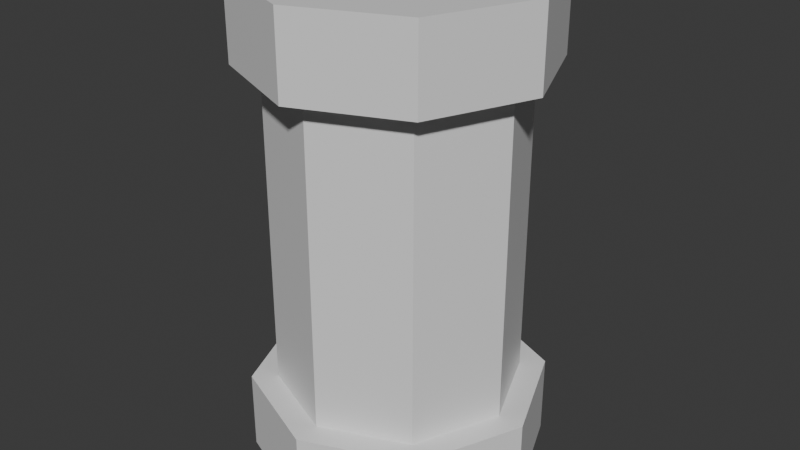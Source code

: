 # Source: power_cell.blend  (saved by Blender 5.2.44; exported with 4.5.12 LTS)
import bpy
from mathutils import Matrix  # noqa: F401  (used for matrix-valued properties, if any)

bpy.ops.wm.read_factory_settings(use_empty=True)
scene = bpy.context.scene
scene.name = 'Scene'

# ---- collections
col_collection = bpy.data.collections.new('Collection'); scene.collection.children.link(col_collection)

# ---- materials (node trees are filled in below, after node groups)
mat_power_core = bpy.data.materials.new('power_core')
mat_power_cap = bpy.data.materials.new('power_cap')

# ---- material node trees
mat_power_core.use_nodes = True; mat_power_core.node_tree.nodes.clear()
_N = mat_power_core.node_tree.nodes; _L = mat_power_core.node_tree.links
n0 = _N.new('ShaderNodeBsdfPrincipled'); n0.name = 'Principled BSDF'; n0.location = (-200, 100)
n0.inputs[10].default_value = 0.005
n1 = _N.new('ShaderNodeOutputMaterial'); n1.name = 'Material Output'; n1.location = (200, 100)
_L.new(n0.outputs[0], n1.inputs[0])
n1.is_active_output = True
mat_power_cap.use_nodes = True; mat_power_cap.node_tree.nodes.clear()
_N = mat_power_cap.node_tree.nodes; _L = mat_power_cap.node_tree.links
n0 = _N.new('ShaderNodeBsdfPrincipled'); n0.name = 'Principled BSDF'; n0.location = (-200, 100)
n0.inputs[10].default_value = 0.005
n1 = _N.new('ShaderNodeOutputMaterial'); n1.name = 'Material Output'; n1.location = (200, 100)
_L.new(n0.outputs[0], n1.inputs[0])
n1.is_active_output = True

# ---- world
world_world = bpy.data.worlds.new('World'); scene.world = world_world
world_world.use_nodes = True; world_world.node_tree.nodes.clear()
_N = world_world.node_tree.nodes; _L = world_world.node_tree.links
n0 = _N.new('ShaderNodeOutputWorld'); n0.name = 'World Output'; n0.location = (200, 100)
n1 = _N.new('ShaderNodeBackground'); n1.name = 'Background'; n1.location = (-200, 100)
n1.inputs[0].default_value = (0.05088, 0.05088, 0.05088, 1.0)
_L.new(n1.outputs[0], n0.inputs[0])
n0.is_active_output = True
world_world.color = (0.05088, 0.05088, 0.05088)
world_world.sun_shadow_jitter_overblur = 0.0

# ---- meshes
me_cylinder = bpy.data.meshes.new('Cylinder')
me_cylinder.from_pydata([(0.0, 0.0, -0.5), (0.0, 0.0, 0.5), (0.0, 0.25, -0.5), (0.0, 0.25, 0.5), (0.1768, 0.1768, -0.5), (0.1768, 0.1768, 0.5), (0.25, 0.0, -0.5), (0.25, 0.0, 0.5), (0.1768, -0.1768, -0.5), (0.1768, -0.1768, 0.5), (0.0, -0.25, -0.5), (0.0, -0.25, 0.5), (-0.1768, -0.1768, -0.5), (-0.1768, -0.1768, 0.5), (-0.25, 0.0, -0.5), (-0.25, 0.0, 0.5), (-0.1768, 0.1768, -0.5), (-0.1768, 0.1768, 0.5), (0.0, 0.25, -0.3333), (0.0, 0.25, 0.3333), (0.1768, 0.1768, 0.3333), (0.1768, 0.1768, -0.3333), (0.25, 0.0, 0.3333), (0.25, 0.0, -0.3333), (0.1768, -0.1768, 0.3333), (0.1768, -0.1768, -0.3333), (0.0, -0.25, 0.3333), (0.0, -0.25, -0.3333), (-0.1768, -0.1768, 0.3333), (-0.1768, -0.1768, -0.3333), (-0.25, 0.0, 0.3333), (-0.25, 0.0, -0.3333), (-0.1768, 0.1768, 0.3333), (-0.1768, 0.1768, -0.3333), (0.0, 0.25, -0.5), (0.1768, 0.1768, -0.5), (0.1768, 0.1768, 0.5), (0.0, 0.25, 0.5), (0.0, 0.25, 0.3333), (0.1768, 0.1768, -0.3333), (0.25, 0.0, -0.5), (0.25, 0.0, 0.5), (0.25, 0.0, -0.3333), (0.1768, -0.1768, -0.5), (0.1768, -0.1768, 0.5), (0.1768, -0.1768, -0.3333), (0.0, -0.25, -0.5), (0.0, -0.25, 0.5), (0.0, -0.25, -0.3333), (-0.1768, -0.1768, -0.5), (-0.1768, -0.1768, 0.5), (-0.1768, -0.1768, -0.3333), (-0.25, 0.0, -0.5), (-0.25, 0.0, 0.5), (-0.25, 0.0, -0.3333), (-0.1768, 0.1768, -0.5), (-0.1768, 0.1768, 0.5), (-0.1768, 0.1768, -0.3333), (0.0, 0.25, -0.3333), (0.1768, 0.1768, 0.3333), (0.25, 0.0, 0.3333), (0.1768, -0.1768, 0.3333), (0.0, -0.25, 0.3333), (-0.1768, -0.1768, 0.3333), (-0.25, 0.0, 0.3333), (-0.1768, 0.1768, 0.3333), (0.0, 0.3041, -0.5), (0.215, 0.215, -0.5), (0.215, 0.215, 0.5), (0.0, 0.3041, 0.5), (0.0, 0.3041, 0.3333), (0.215, 0.215, -0.3333), (0.3041, 0.0, -0.5), (0.3041, 0.0, 0.5), (0.3041, 0.0, -0.3333), (0.215, -0.215, -0.5), (0.215, -0.215, 0.5), (0.215, -0.215, -0.3333), (0.0, -0.3041, -0.5), (0.0, -0.3041, 0.5), (0.0, -0.3041, -0.3333), (-0.215, -0.215, -0.5), (-0.215, -0.215, 0.5), (-0.215, -0.215, -0.3333), (-0.3041, 0.0, -0.5), (-0.3041, 0.0, 0.5), (-0.3041, 0.0, -0.3333), (-0.215, 0.215, -0.5), (-0.215, 0.215, 0.5), (-0.215, 0.215, -0.3333), (0.0, 0.3041, -0.3333), (0.215, 0.215, 0.3333), (0.3041, 0.0, 0.3333), (0.215, -0.215, 0.3333), (0.0, -0.3041, 0.3333), (-0.215, -0.215, 0.3333), (-0.3041, 0.0, 0.3333), (-0.215, 0.215, 0.3333)], [], [(0, 2, 4), (1, 5, 3), (7, 44, 41), (0, 4, 6), (1, 7, 5), (33, 58, 57), (0, 6, 8), (1, 9, 7), (14, 49, 52), (0, 8, 10), (1, 11, 9), (4, 34, 35), (0, 10, 12), (1, 13, 11), (22, 59, 60), (0, 12, 14), (1, 15, 13), (21, 42, 39), (0, 14, 16), (1, 17, 15), (8, 40, 43), (0, 16, 2), (1, 3, 17), (24, 60, 61), (11, 50, 47), (32, 18, 33), (23, 45, 42), (30, 33, 31), (17, 37, 56), (28, 31, 29), (26, 61, 62), (26, 29, 27), (2, 55, 34), (24, 27, 25), (5, 41, 36), (22, 25, 23), (12, 46, 49), (20, 23, 21), (25, 48, 45), (19, 21, 18), (42, 71, 39), (53, 82, 50), (60, 93, 61), (52, 81, 84), (42, 77, 74), (37, 68, 69), (62, 93, 94), (47, 82, 79), (34, 67, 35), (48, 77, 45), (46, 81, 49), (62, 95, 63), (48, 83, 80), (47, 76, 44), (64, 95, 96), (46, 75, 78), (18, 39, 58), (19, 65, 38), (20, 38, 59), (13, 53, 50), (31, 57, 54), (3, 36, 37), (32, 64, 65), (10, 43, 46), (29, 54, 51), (16, 52, 55), (30, 63, 64), (9, 47, 44), (27, 51, 48), (6, 35, 40), (15, 56, 53), (28, 62, 63), (69, 91, 70), (68, 92, 91), (73, 93, 92), (76, 94, 93), (79, 95, 94), (82, 96, 95), (85, 97, 96), (88, 70, 97), (89, 66, 87), (86, 87, 84), (83, 84, 81), (80, 81, 78), (77, 78, 75), (74, 75, 72), (71, 72, 67), (90, 67, 66), (40, 67, 72), (60, 91, 92), (41, 68, 36), (58, 89, 57), (52, 87, 55), (58, 71, 90), (38, 97, 70), (53, 88, 85), (38, 91, 59), (40, 75, 43), (54, 89, 86), (41, 76, 73), (64, 97, 65), (34, 87, 66), (54, 83, 51), (37, 88, 56), (7, 9, 44), (33, 18, 58), (14, 12, 49), (4, 2, 34), (22, 20, 59), (21, 23, 42), (8, 6, 40), (24, 22, 60), (11, 13, 50), (32, 19, 18), (23, 25, 45), (30, 32, 33), (17, 3, 37), (28, 30, 31), (26, 24, 61), (26, 28, 29), (2, 16, 55), (24, 26, 27), (5, 7, 41), (22, 24, 25), (12, 10, 46), (20, 22, 23), (25, 27, 48), (19, 20, 21), (42, 74, 71), (53, 85, 82), (60, 92, 93), (52, 49, 81), (42, 45, 77), (37, 36, 68), (62, 61, 93), (47, 50, 82), (34, 66, 67), (48, 80, 77), (46, 78, 81), (62, 94, 95), (48, 51, 83), (47, 79, 76), (64, 63, 95), (46, 43, 75), (18, 21, 39), (19, 32, 65), (20, 19, 38), (13, 15, 53), (31, 33, 57), (3, 5, 36), (32, 30, 64), (10, 8, 43), (29, 31, 54), (16, 14, 52), (30, 28, 63), (9, 11, 47), (27, 29, 51), (6, 4, 35), (15, 17, 56), (28, 26, 62), (69, 68, 91), (68, 73, 92), (73, 76, 93), (76, 79, 94), (79, 82, 95), (82, 85, 96), (85, 88, 97), (88, 69, 70), (89, 90, 66), (86, 89, 87), (83, 86, 84), (80, 83, 81), (77, 80, 78), (74, 77, 75), (71, 74, 72), (90, 71, 67), (40, 35, 67), (60, 59, 91), (41, 73, 68), (58, 90, 89), (52, 84, 87), (58, 39, 71), (38, 65, 97), (53, 56, 88), (38, 70, 91), (40, 72, 75), (54, 57, 89), (41, 44, 76), (64, 96, 97), (34, 55, 87), (54, 86, 83), (37, 69, 88)])
me_cylinder.polygons.foreach_set('material_index', [1, 1, 1, 1, 1, 1, 1, 1, 1, 1, 1, 1, 1, 1, 1, 1, 1, 1, 1, 1, 1, 1, 1, 1, 1, 0, 1, 0, 1, 0, 1, 0, 1, 0, 1, 0, 1, 0, 1, 0, 1, 1, 1, 1, 1, 1, 1, 1, 1, 1, 1, 1, 1, 1, 1, 1, 1, 1, 1, 1, 1, 1, 1, 1, 1, 1, 1, 1, 1, 1, 1, 1, 1, 1, 1, 1, 1, 1, 1, 1, 1, 1, 1, 1, 1, 1, 1, 1, 1, 1, 1, 1, 1, 1, 1, 1, 1, 1, 1, 1, 1, 1, 1, 1, 1, 1, 1, 1, 1, 1, 1, 1, 1, 0, 1, 0, 1, 0, 1, 0, 1, 0, 1, 0, 1, 0, 1, 0, 1, 1, 1, 1, 1, 1, 1, 1, 1, 1, 1, 1, 1, 1, 1, 1, 1, 1, 1, 1, 1, 1, 1, 1, 1, 1, 1, 1, 1, 1, 1, 1, 1, 1, 1, 1, 1, 1, 1, 1, 1, 1, 1, 1, 1, 1, 1, 1, 1, 1, 1, 1, 1, 1, 1, 1, 1, 1, 1, 1, 1, 1, 1, 1])
_uv = me_cylinder.uv_layers.new(name='UVMap')
_uv.uv.foreach_set('vector', [0.0, 0.0, 0.0, 0.0, 0.0, 0.0, 0.1551, 0.5324, 0.09084, 0.6874, -2.332e-08, 0.5966, 0.0, 0.0, 0.0, 0.0, 0.0, 0.0, 0.0, 0.0, 0.0, 0.0, 0.0, 0.0, 0.1551, 0.5324, 0.2193, 0.6874, 0.09084, 0.6874, 0.0, 0.0, 0.0, 0.0, 0.0, 0.0, 0.0, 0.0, 0.0, 0.0, 0.0, 0.0, 0.1551, 0.5324, 0.3102, 0.5966, 0.2193, 0.6874, 0.0, 0.0, 0.0, 0.0, 0.0, 0.0, 0.0, 0.0, 0.0, 0.0, 0.0, 0.0, 0.1551, 0.5324, 0.3102, 0.4681, 0.3102, 0.5966, 0.0, 0.0, 0.0, 0.0, 0.0, 0.0, 0.0, 0.0, 0.0, 0.0, 0.0, 0.0, 0.1551, 0.5324, 0.2193, 0.3773, 0.3102, 0.4681, 0.0, 0.0, 0.0, 0.0, 0.0, 0.0, 0.0, 0.0, 0.0, 0.0, 0.0, 0.0, 0.1551, 0.5324, 0.09084, 0.3773, 0.2193, 0.3773, 0.0, 0.0, 0.0, 0.0, 0.0, 0.0, 0.0, 0.0, 0.0, 0.0, 0.0, 0.0, 0.1551, 0.5324, -1.728e-08, 0.4681, 0.09084, 0.3773, 0.0, 0.0, 0.0, 0.0, 0.0, 0.0, 0.0, 0.0, 0.0, 0.0, 0.0, 0.0, 0.1551, 0.5324, -2.332e-08, 0.5966, -1.728e-08, 0.4681, 0.0, 0.0, 0.0, 0.0, 0.0, 0.0, 0.0, 0.0, 0.0, 0.0, 0.0, 0.0, 0.7259, 0.0, 0.8543, 0.4476, 0.7259, 0.4476, 0.0, 0.0, 0.0, 0.0, 0.0, 0.0, 0.3773, 0.4084, 0.5058, 0.856, 0.3773, 0.856, 0.0, 0.0, 0.0, 0.0, 0.0, 0.0, 0.5058, 0.4084, 0.6342, 0.856, 0.5058, 0.856, 0.0, 0.0, 0.0, 0.0, 0.0, 0.0, 0.0, 0.0, 0.0, 0.0, 0.0, 0.0, 0.0, 0.0, 0.0, 0.0, 0.0, 0.0, 0.0, 0.0, 0.0, 0.0, 0.0, 0.0, 0.0, 0.0, 0.0, 0.0, 0.0, 0.0, 0.0, 0.0, 0.0, 0.0, 0.0, 0.0, 0.0, 0.0, 0.0, 0.0, 0.0, 0.0, 0.0, 0.0, 0.0, 0.0, 0.0, 0.0, 0.0, 0.0, 0.0, 0.0, 0.0, 0.0, 0.7259, 0.4476, 0.8543, 0.8952, 0.7259, 0.8952, 0.7002, 0.3229, 0.5815, 0.4084, 0.5815, 0.372, 0.1244, 0.03357, 0.2668, 3.764e-09, 0.2529, 0.03357, 0.0, 0.0, 0.0, 0.0, 0.0, 0.0, 0.0, 0.0, 0.0, 0.0, 0.0, 0.0, 0.0, 0.0, 0.0, 0.0, 0.0, 0.0, 0.03357, 0.2529, 0.1105, 0.3773, -2.225e-08, 0.2668, 0.0, 0.0, 0.0, 0.0, 0.0, 0.0, 0.3437, 0.1244, 0.2668, 3.764e-09, 0.3773, 0.1105, 0.0, 0.0, 0.0, 0.0, 0.0, 0.0, 0.0, 0.0, 0.0, 0.0, 0.0, 0.0, 0.0, 0.0, 0.0, 0.0, 0.0, 0.0, 0.0, 0.0, 0.0, 0.0, 0.0, 0.0, 0.7002, 0.0855, 0.5815, 1.825e-08, 0.7259, 0.05981, 0.3437, 0.1244, 0.3773, 0.2668, 0.3437, 0.2529, 0.0, 0.0, 0.0, 0.0, 0.0, 0.0, 0.0, 0.0, 0.0, 0.0, 0.0, 0.0, 0.0, 0.0, 0.0, 0.0, 0.0, 0.0, 0.0, 0.0, 0.0, 0.0, 0.0, 0.0, 0.0, 0.0, 0.0, 0.0, 0.0, 0.0, 0.0, 0.0, 0.0, 0.0, 0.0, 0.0, 0.0, 0.0, 0.0, 0.0, 0.0, 0.0, 0.0, 0.0, 0.0, 0.0, 0.0, 0.0, 0.0, 0.0, 0.0, 0.0, 0.0, 0.0, 0.0, 0.0, 0.0, 0.0, 0.0, 0.0, 0.0, 0.0, 0.0, 0.0, 0.0, 0.0, 0.0, 0.0, 0.0, 0.0, 0.0, 0.0, 0.0, 0.0, 0.0, 0.0, 0.0, 0.0, 0.0, 0.0, 0.0, 0.0, 0.0, 0.0, 0.0, 0.0, 0.0, 0.0, 0.0, 0.0, 0.0, 0.0, 0.0, 0.0, 0.0, 0.0, 0.0, 0.0, 0.0, 0.0, 0.0, 0.0, 0.0, 0.0, 0.0, 0.0, 0.0, 0.0, -2.368e-08, 0.8437, 0.1119, 0.6874, 0.1119, 0.8437, 0.0, 0.0, 0.0, 0.0, 0.0, 0.0, 0.0, 0.0, 0.0, 0.0, 0.0, 0.0, 0.0, 0.0, 0.0, 0.0, 0.0, 0.0, 0.0, 0.0, 0.0, 0.0, 0.0, 0.0, 0.1119, 0.8437, 0.2238, 0.6874, 0.2238, 0.8437, 0.2238, 0.8437, 0.3357, 0.6874, 0.3357, 0.8437, 0.8543, 0.6039, 0.9662, 0.4476, 0.9662, 0.6039, 0.8543, 0.7602, 0.9662, 0.6039, 0.9662, 0.7602, 0.8543, 0.9164, 0.9662, 0.7602, 0.9662, 0.9164, 4.54e-09, 1.0, 0.1119, 0.8437, 0.1119, 1.0, 0.0, 0.0, 0.0, 0.0, 0.0, 0.0, 0.0, 0.0, 0.0, 0.0, 0.0, 0.0, 0.0, 0.0, 0.0, 0.0, 0.0, 0.0, 0.0, 0.0, 0.0, 0.0, 0.0, 0.0, 0.1119, 1.0, 0.2238, 0.8437, 0.2238, 1.0, 0.0, 0.0, 0.0, 0.0, 0.0, 0.0, 0.0, 0.0, 0.0, 0.0, 0.0, 0.0, 0.2529, 0.3437, 0.1105, 0.3773, 0.1244, 0.3437, 0.4628, 0.3229, 0.3773, 0.2042, 0.4136, 0.2042, 0.0, 0.0, 0.0, 0.0, 0.0, 0.0, 0.4628, 0.3229, 0.5815, 0.4084, 0.4371, 0.3486, 0.0, 0.0, 0.0, 0.0, 0.0, 0.0, 0.1244, 0.03357, -1.076e-08, 0.1105, 0.1105, -7.723e-09, 0.0, 0.0, 0.0, 0.0, 0.0, 0.0, 0.0, 0.0, 0.0, 0.0, 0.0, 0.0, 0.4628, 0.0855, 0.3773, 0.2042, 0.4371, 0.05981, 0.2529, 0.3437, 0.3773, 0.2668, 0.2668, 0.3773, 0.0, 0.0, 0.0, 0.0, 0.0, 0.0, 0.0, 0.0, 0.0, 0.0, 0.0, 0.0, 0.4628, 0.0855, 0.5815, 1.825e-08, 0.5815, 0.03634, 0.03357, 0.2529, -1.076e-08, 0.1105, 0.03357, 0.1244, 0.0, 0.0, 0.0, 0.0, 0.0, 0.0, 0.0, 0.0, 0.0, 0.0, 0.0, 0.0, 0.0, 0.0, 0.0, 0.0, 0.0, 0.0, 0.0, 0.0, 0.0, 0.0, 0.0, 0.0, 0.0, 0.0, 0.0, 0.0, 0.0, 0.0, 0.0, 0.0, 0.0, 0.0, 0.0, 0.0, 0.0, 0.0, 0.0, 0.0, 0.0, 0.0, 0.0, 0.0, 0.0, 0.0, 0.0, 0.0, 0.0, 0.0, 0.0, 0.0, 0.0, 0.0, 0.7259, 0.0, 0.8543, 0.0, 0.8543, 0.4476, 0.0, 0.0, 0.0, 0.0, 0.0, 0.0, 0.3773, 0.4084, 0.5058, 0.4084, 0.5058, 0.856, 0.0, 0.0, 0.0, 0.0, 0.0, 0.0, 0.5058, 0.4084, 0.6342, 0.4084, 0.6342, 0.856, 0.0, 0.0, 0.0, 0.0, 0.0, 0.0, 0.8543, 0.0, 0.9828, 0.0, 0.9828, 0.4476, 0.0, 0.0, 0.0, 0.0, 0.0, 0.0, 0.0, 0.0, 0.0, 0.0, 0.0, 0.0, 0.0, 0.0, 0.0, 0.0, 0.0, 0.0, 0.0, 0.0, 0.0, 0.0, 0.0, 0.0, 0.0, 0.0, 0.0, 0.0, 0.0, 0.0, 0.0, 0.0, 0.0, 0.0, 0.0, 0.0, 0.0, 0.0, 0.0, 0.0, 0.0, 0.0, 0.7259, 0.4476, 0.8543, 0.4476, 0.8543, 0.8952, 0.7002, 0.3229, 0.7259, 0.3486, 0.5815, 0.4084, 0.1244, 0.03357, 0.1105, -7.723e-09, 0.2668, 3.764e-09, 0.0, 0.0, 0.0, 0.0, 0.0, 0.0, 0.0, 0.0, 0.0, 0.0, 0.0, 0.0, 0.0, 0.0, 0.0, 0.0, 0.0, 0.0, 0.03357, 0.2529, 0.1244, 0.3437, 0.1105, 0.3773, 0.0, 0.0, 0.0, 0.0, 0.0, 0.0, 0.3437, 0.1244, 0.2529, 0.03357, 0.2668, 3.764e-09, 0.0, 0.0, 0.0, 0.0, 0.0, 0.0, 0.0, 0.0, 0.0, 0.0, 0.0, 0.0, 0.0, 0.0, 0.0, 0.0, 0.0, 0.0, 0.0, 0.0, 0.0, 0.0, 0.0, 0.0, 0.7002, 0.0855, 0.5815, 0.03634, 0.5815, 1.825e-08, 0.3437, 0.1244, 0.3773, 0.1105, 0.3773, 0.2668, 0.0, 0.0, 0.0, 0.0, 0.0, 0.0, 0.0, 0.0, 0.0, 0.0, 0.0, 0.0, 0.0, 0.0, 0.0, 0.0, 0.0, 0.0, 0.0, 0.0, 0.0, 0.0, 0.0, 0.0, 0.0, 0.0, 0.0, 0.0, 0.0, 0.0, 0.0, 0.0, 0.0, 0.0, 0.0, 0.0, 0.0, 0.0, 0.0, 0.0, 0.0, 0.0, 0.0, 0.0, 0.0, 0.0, 0.0, 0.0, 0.0, 0.0, 0.0, 0.0, 0.0, 0.0, 0.0, 0.0, 0.0, 0.0, 0.0, 0.0, 0.0, 0.0, 0.0, 0.0, 0.0, 0.0, 0.0, 0.0, 0.0, 0.0, 0.0, 0.0, 0.0, 0.0, 0.0, 0.0, 0.0, 0.0, 0.0, 0.0, 0.0, 0.0, 0.0, 0.0, 0.0, 0.0, 0.0, 0.0, 0.0, 0.0, 0.0, 0.0, 0.0, 0.0, 0.0, 0.0, 0.0, 0.0, 0.0, 0.0, 0.0, 0.0, 0.0, 0.0, 0.0, 0.0, 0.0, 0.0, -2.368e-08, 0.8437, -1.188e-08, 0.6874, 0.1119, 0.6874, 0.0, 0.0, 0.0, 0.0, 0.0, 0.0, 0.0, 0.0, 0.0, 0.0, 0.0, 0.0, 0.0, 0.0, 0.0, 0.0, 0.0, 0.0, 0.2238, 1.0, 0.2238, 0.8437, 0.3357, 0.8437, 0.1119, 0.8437, 0.1119, 0.6874, 0.2238, 0.6874, 0.2238, 0.8437, 0.2238, 0.6874, 0.3357, 0.6874, 0.8543, 0.6039, 0.8543, 0.4476, 0.9662, 0.4476, 0.8543, 0.7602, 0.8543, 0.6039, 0.9662, 0.6039, 0.8543, 0.9164, 0.8543, 0.7602, 0.9662, 0.7602, 4.54e-09, 1.0, 1.634e-08, 0.8437, 0.1119, 0.8437, 0.0, 0.0, 0.0, 0.0, 0.0, 0.0, 0.0, 0.0, 0.0, 0.0, 0.0, 0.0, 0.0, 0.0, 0.0, 0.0, 0.0, 0.0, 0.0, 0.0, 0.0, 0.0, 0.0, 0.0, 0.1119, 1.0, 0.1119, 0.8437, 0.2238, 0.8437, 0.0, 0.0, 0.0, 0.0, 0.0, 0.0, 0.0, 0.0, 0.0, 0.0, 0.0, 0.0, 0.2529, 0.3437, 0.2668, 0.3773, 0.1105, 0.3773, 0.4628, 0.3229, 0.4371, 0.3486, 0.3773, 0.2042, 0.3102, 0.3912, 0.3437, 0.3773, 0.3437, 0.5336, 0.4628, 0.3229, 0.5815, 0.372, 0.5815, 0.4084, 0.0, 0.0, 0.0, 0.0, 0.0, 0.0, 0.1244, 0.03357, 0.03357, 0.1244, -1.076e-08, 0.1105, 0.0, 0.0, 0.0, 0.0, 0.0, 0.0, 0.0, 0.0, 0.0, 0.0, 0.0, 0.0, 0.4628, 0.0855, 0.4136, 0.2042, 0.3773, 0.2042, 0.2529, 0.3437, 0.3437, 0.2529, 0.3773, 0.2668, 0.0, 0.0, 0.0, 0.0, 0.0, 0.0, 0.0, 0.0, 0.0, 0.0, 0.0, 0.0, 0.4628, 0.0855, 0.4371, 0.05981, 0.5815, 1.825e-08, 0.03357, 0.2529, -2.225e-08, 0.2668, -1.076e-08, 0.1105])
me_cylinder.materials.append(mat_power_core)
me_cylinder.materials.append(mat_power_cap)
me_cylinder.update()

# ---- objects
ob_cylinder = bpy.data.objects.new('Cylinder', me_cylinder)

# ---- transforms, parenting, visibility, modifiers, constraints
ob_cylinder.location = (0.0, 0.0, 0.0)

# ---- collection membership
col_collection.objects.link(ob_cylinder)

# ---- scene / render settings (as saved in the file)
scene.frame_start = 1; scene.frame_end = 250; scene.frame_set(1)
scene.render.engine = 'BLENDER_EEVEE_NEXT'
scene.render.bake_bias = 0.0
scene.render.bake_samples = 0
scene.render.compositor_device = 'GPU'
scene.eevee.use_volume_custom_range = False
scene.eevee.fast_gi_thickness_near = 0.1
scene.eevee.fast_gi_thickness_far = 0.0
scene.eevee.ray_tracing_options.screen_trace_thickness = 0.1
bpy.context.view_layer.update()

# ---- added for rendering (the .blend has no active camera and no usable light): camera, sun
cam_auto = bpy.data.cameras.new('AutoCamera')
cam_auto.lens = 50.0
cam_auto.sensor_width = 36.0
cam_auto.clip_end = 1000.0
ob_auto_camera = bpy.data.objects.new('AutoCamera', cam_auto)
scene.collection.objects.link(ob_auto_camera)
ob_auto_camera.location = (1.22042, -1.46451, 0.976339)
ob_auto_camera.rotation_euler = (1.09748, -7.21219e-08, 0.694738)
scene.camera = ob_auto_camera
light_auto_sun = bpy.data.lights.new('AutoSun', 'SUN')
light_auto_sun.energy = 3.0
light_auto_sun.angle = 0.0523599
ob_auto_sun = bpy.data.objects.new('AutoSun', light_auto_sun)
scene.collection.objects.link(ob_auto_sun)
ob_auto_sun.rotation_euler = (0.872665, 0.174533, 0.523599)
bpy.context.view_layer.update()

